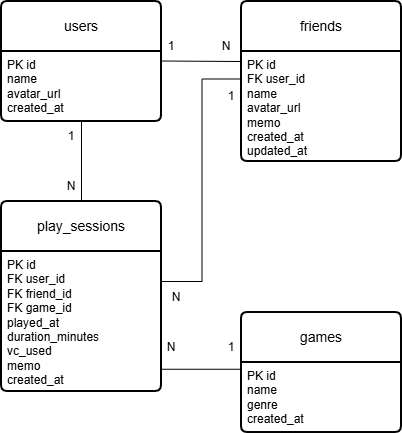

The diagram above was exported from draw.io. Its source (the exported page's mxGraphModel, read from the mxfile embedded in the PNG):
<mxGraphModel dx="774" dy="463" grid="1" gridSize="10" guides="1" tooltips="1" connect="1" arrows="1" fold="1" page="1" pageScale="1" pageWidth="827" pageHeight="1169" math="0" shadow="0">
  <root>
    <mxCell id="0" />
    <mxCell id="1" parent="0" />
    <mxCell id="JnaZANJtd-h2NuRWw3we-36" parent="1" style="swimlane;childLayout=stackLayout;horizontal=1;startSize=50;horizontalStack=0;rounded=1;fontSize=14;fontStyle=0;strokeWidth=2;resizeParent=0;resizeLast=1;shadow=0;dashed=0;align=center;arcSize=4;whiteSpace=wrap;html=1;swimlaneFillColor=default;" value="users" vertex="1">
      <mxGeometry height="120" width="160" x="80" y="80" as="geometry" />
    </mxCell>
    <mxCell id="JnaZANJtd-h2NuRWw3we-37" parent="JnaZANJtd-h2NuRWw3we-36" style="align=left;strokeColor=none;fillColor=none;spacingLeft=4;spacingRight=4;fontSize=12;verticalAlign=top;resizable=0;rotatable=0;part=1;html=1;whiteSpace=wrap;swimlaneFillColor=default;" value="PK id&lt;br&gt;name&lt;br&gt;avatar_url&lt;br&gt;created_at" vertex="1">
      <mxGeometry height="70" width="160" y="50" as="geometry" />
    </mxCell>
    <mxCell id="JnaZANJtd-h2NuRWw3we-38" parent="1" style="swimlane;childLayout=stackLayout;horizontal=1;startSize=50;horizontalStack=0;rounded=1;fontSize=14;fontStyle=0;strokeWidth=2;resizeParent=0;resizeLast=1;shadow=0;dashed=0;align=center;arcSize=4;whiteSpace=wrap;html=1;swimlaneFillColor=default;" value="friends" vertex="1">
      <mxGeometry height="160" width="160" x="320" y="80" as="geometry" />
    </mxCell>
    <mxCell id="JnaZANJtd-h2NuRWw3we-39" parent="JnaZANJtd-h2NuRWw3we-38" style="align=left;strokeColor=none;fillColor=none;spacingLeft=4;spacingRight=4;fontSize=12;verticalAlign=top;resizable=0;rotatable=0;part=1;html=1;whiteSpace=wrap;" value="PK id&lt;br&gt;FK user_id&lt;br&gt;name&lt;br&gt;avatar_url&lt;br&gt;memo&lt;br&gt;created_at&lt;br&gt;updated_at" vertex="1">
      <mxGeometry height="110" width="160" y="50" as="geometry" />
    </mxCell>
    <mxCell id="JnaZANJtd-h2NuRWw3we-40" parent="1" style="swimlane;childLayout=stackLayout;horizontal=1;startSize=50;horizontalStack=0;rounded=1;fontSize=14;fontStyle=0;strokeWidth=2;resizeParent=0;resizeLast=1;shadow=0;dashed=0;align=center;arcSize=4;whiteSpace=wrap;html=1;swimlaneFillColor=default;" value="games" vertex="1">
      <mxGeometry height="120" width="160" x="320" y="391" as="geometry" />
    </mxCell>
    <mxCell id="JnaZANJtd-h2NuRWw3we-41" parent="JnaZANJtd-h2NuRWw3we-40" style="align=left;strokeColor=none;fillColor=none;spacingLeft=4;spacingRight=4;fontSize=12;verticalAlign=top;resizable=0;rotatable=0;part=1;html=1;whiteSpace=wrap;swimlaneFillColor=default;" value="PK id&lt;br&gt;name&lt;br&gt;genre&lt;br&gt;created_at" vertex="1">
      <mxGeometry height="70" width="160" y="50" as="geometry" />
    </mxCell>
    <mxCell id="JnaZANJtd-h2NuRWw3we-43" parent="1" style="swimlane;childLayout=stackLayout;horizontal=1;startSize=50;horizontalStack=0;rounded=1;fontSize=14;fontStyle=0;strokeWidth=2;resizeParent=0;resizeLast=1;shadow=0;dashed=0;align=center;arcSize=4;whiteSpace=wrap;html=1;swimlaneFillColor=default;" value="play_sessions" vertex="1">
      <mxGeometry height="190" width="160" x="80" y="280" as="geometry" />
    </mxCell>
    <mxCell id="JnaZANJtd-h2NuRWw3we-44" parent="JnaZANJtd-h2NuRWw3we-43" style="align=left;strokeColor=none;fillColor=none;spacingLeft=4;spacingRight=4;fontSize=12;verticalAlign=top;resizable=0;rotatable=0;part=1;html=1;whiteSpace=wrap;" value="PK id&lt;br&gt;FK user_id&lt;br&gt;FK friend_id&lt;br&gt;FK game_id&lt;br&gt;played_at&lt;br&gt;duration_minutes&lt;br&gt;vc_used&lt;br&gt;memo&lt;br&gt;created_at" vertex="1">
      <mxGeometry height="140" width="160" y="50" as="geometry" />
    </mxCell>
    <mxCell id="JnaZANJtd-h2NuRWw3we-45" edge="1" parent="1" style="endArrow=none;html=1;rounded=0;" value="">
      <mxGeometry relative="1" as="geometry">
        <mxPoint x="240" y="447.76" as="sourcePoint" />
        <mxPoint x="320" y="447.76" as="targetPoint" />
      </mxGeometry>
    </mxCell>
    <mxCell id="JnaZANJtd-h2NuRWw3we-46" edge="1" parent="1" source="JnaZANJtd-h2NuRWw3we-37" style="endArrow=none;html=1;rounded=0;exitX=0.5;exitY=1;exitDx=0;exitDy=0;entryX=0.5;entryY=0;entryDx=0;entryDy=0;" target="JnaZANJtd-h2NuRWw3we-43" value="">
      <mxGeometry relative="1" as="geometry">
        <mxPoint x="80" y="240" as="sourcePoint" />
        <mxPoint x="240" y="240" as="targetPoint" />
      </mxGeometry>
    </mxCell>
    <mxCell id="JnaZANJtd-h2NuRWw3we-47" edge="1" parent="1" style="endArrow=none;html=1;rounded=0;entryX=-0.003;entryY=0.091;entryDx=0;entryDy=0;entryPerimeter=0;" target="JnaZANJtd-h2NuRWw3we-39" value="">
      <mxGeometry relative="1" as="geometry">
        <mxPoint x="240" y="139.5" as="sourcePoint" />
        <mxPoint x="320" y="139.5" as="targetPoint" />
      </mxGeometry>
    </mxCell>
    <mxCell id="JnaZANJtd-h2NuRWw3we-48" edge="1" parent="1" style="endArrow=none;html=1;rounded=0;edgeStyle=orthogonalEdgeStyle;entryX=0;entryY=0.25;entryDx=0;entryDy=0;" target="JnaZANJtd-h2NuRWw3we-39" value="">
      <mxGeometry relative="1" as="geometry">
        <mxPoint x="240" y="360" as="sourcePoint" />
        <mxPoint x="320" y="360" as="targetPoint" />
      </mxGeometry>
    </mxCell>
    <mxCell id="JnaZANJtd-h2NuRWw3we-49" parent="1" style="text;html=1;whiteSpace=wrap;strokeColor=none;fillColor=none;align=center;verticalAlign=middle;rounded=0;" value="1" vertex="1">
      <mxGeometry height="30" width="60" x="120" y="200" as="geometry" />
    </mxCell>
    <mxCell id="JnaZANJtd-h2NuRWw3we-50" parent="1" style="text;html=1;whiteSpace=wrap;strokeColor=none;fillColor=none;align=center;verticalAlign=middle;rounded=0;" value="N" vertex="1">
      <mxGeometry height="30" width="60" x="120" y="250" as="geometry" />
    </mxCell>
    <mxCell id="JnaZANJtd-h2NuRWw3we-51" parent="1" style="text;html=1;whiteSpace=wrap;strokeColor=none;fillColor=none;align=center;verticalAlign=middle;rounded=0;" value="1" vertex="1">
      <mxGeometry height="30" width="60" x="220" y="110" as="geometry" />
    </mxCell>
    <mxCell id="JnaZANJtd-h2NuRWw3we-52" parent="1" style="text;html=1;whiteSpace=wrap;strokeColor=none;fillColor=none;align=center;verticalAlign=middle;rounded=0;" value="N" vertex="1">
      <mxGeometry height="30" width="60" x="275" y="110" as="geometry" />
    </mxCell>
    <mxCell id="JnaZANJtd-h2NuRWw3we-53" parent="1" style="text;html=1;whiteSpace=wrap;strokeColor=none;fillColor=none;align=center;verticalAlign=middle;rounded=0;" value="1" vertex="1">
      <mxGeometry height="30" width="60" x="280" y="160" as="geometry" />
    </mxCell>
    <mxCell id="JnaZANJtd-h2NuRWw3we-54" parent="1" style="text;html=1;whiteSpace=wrap;strokeColor=none;fillColor=none;align=center;verticalAlign=middle;rounded=0;" value="N" vertex="1">
      <mxGeometry height="30" width="60" x="225" y="361" as="geometry" />
    </mxCell>
    <mxCell id="JnaZANJtd-h2NuRWw3we-55" parent="1" style="text;html=1;whiteSpace=wrap;strokeColor=none;fillColor=none;align=center;verticalAlign=middle;rounded=0;" value="N" vertex="1">
      <mxGeometry height="30" width="60" x="220" y="411" as="geometry" />
    </mxCell>
    <mxCell id="JnaZANJtd-h2NuRWw3we-56" parent="1" style="text;html=1;whiteSpace=wrap;strokeColor=none;fillColor=none;align=center;verticalAlign=middle;rounded=0;" value="1" vertex="1">
      <mxGeometry height="30" width="60" x="280" y="411" as="geometry" />
    </mxCell>
  </root>
</mxGraphModel>